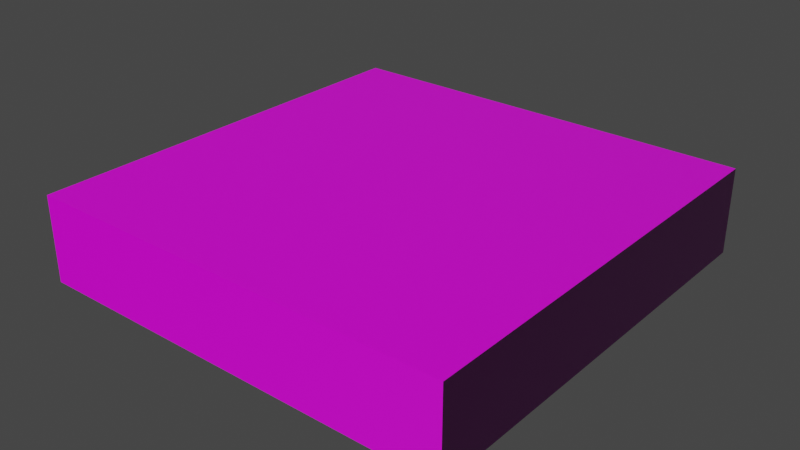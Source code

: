# Source: floorTile1.blend  (saved by Blender 2.81.16; exported with 4.5.12 LTS)
import bpy
from mathutils import Matrix  # noqa: F401  (used for matrix-valued properties, if any)

bpy.ops.wm.read_factory_settings(use_empty=True)
scene = bpy.context.scene
scene.name = 'Scene'

# ---- collections
col_collection = bpy.data.collections.new('Collection'); scene.collection.children.link(col_collection)

# ---- images (referenced by path relative to the original .blend; pixels are not part of the script)
import os
ASSET_DIR = os.environ.get("B2B_ASSET_DIR", "")  # directory of the original .blend (textures are referenced by path, not embedded)
HERE = os.path.dirname(os.path.abspath(__file__))  # packed textures are extracted next to this script under _unpacked/

def load_image(name, relpath, width, height, colorspace="sRGB"):
    """Load a texture the original file referenced (path relative to the .blend, or extracted next to this script)."""
    p = next((c for c in (os.path.join(HERE, relpath), os.path.join(ASSET_DIR, relpath)) if relpath and os.path.exists(c)), "")
    if p:
        img = bpy.data.images.load(p, check_existing=True)
        img.name = name
    else:  # same state as the original file: an image datablock whose file is absent (Cycles renders it pink)
        img = bpy.data.images.new(name, width, height)
        img.source = "FILE"
        img.filepath = "//" + (relpath or name)
    img.colorspace_settings.name = colorspace
    return img
img_marble_red_003_color_jpg = load_image('Marble_Red_003_COLOR.jpg', 'Marble_Red_003_SD/Marble_Red_003_COLOR.jpg', 1024, 1024, 'sRGB')
img_marble_red_003_norm_jpg = load_image('Marble_Red_003_NORM.jpg', 'Marble_Red_003_SD/Marble_Red_003_NORM.jpg', 1024, 1024, 'sRGB')
img_marble_red_003_disp_png = load_image('Marble_Red_003_DISP.png', 'Marble_Red_003_SD/Marble_Red_003_DISP.png', 1024, 1024, 'sRGB')

# ---- materials (node trees are filled in below, after node groups)
mat_material = bpy.data.materials.new('Material')
mat_material.alpha_threshold = 0.0
mat_material.use_transparent_shadow = False
mat_material.line_color = (0.0, 0.0, 0.0, 1.0)

# ---- material node trees
mat_material.use_nodes = True; mat_material.node_tree.nodes.clear()
_N = mat_material.node_tree.nodes; _L = mat_material.node_tree.links
n0 = _N.new('ShaderNodeOutputMaterial'); n0.name = 'Material Output'; n0.location = (497, 300)
n1 = _N.new('ShaderNodeBsdfPrincipled'); n1.name = 'Principled BSDF'; n1.location = (207, 300)
n1.distribution = 'GGX'
n1.subsurface_method = 'BURLEY'
n1.inputs[2].default_value = 0.4
n1.inputs[3].default_value = 1.45
n1.inputs[27].default_value = (0.0, 0.0, 0.0, 1.0)
n1.inputs[28].default_value = 1.0
n2 = _N.new('ShaderNodeTexImage'); n2.name = 'Image Texture'; n2.location = (-430, 251)
n2.image = img_marble_red_003_color_jpg
n3 = _N.new('ShaderNodeTexImage'); n3.name = 'Image Texture.001'; n3.location = (-855, -29)
n3.image = img_marble_red_003_norm_jpg
n4 = _N.new('ShaderNodeNormalMap'); n4.name = 'Normal Map'; n4.location = (-136, -61)
n5 = _N.new('ShaderNodeDisplacement'); n5.name = 'Displacement'; n5.location = (-157, -248)
n5.inputs[2].default_value = 1.0
n6 = _N.new('ShaderNodeTexImage'); n6.name = 'Image Texture.002'; n6.location = (-731, -271)
n6.image = img_marble_red_003_disp_png
n7 = _N.new('ShaderNodeNormalMap'); n7.name = 'Normal Map.001'; n7.location = (-391, -249)
_L.new(n1.outputs[0], n0.inputs[0])
_L.new(n2.outputs[0], n1.inputs[0])
_L.new(n4.outputs[0], n1.inputs[5])
_L.new(n5.outputs[0], n0.inputs[2])
_L.new(n3.outputs[0], n4.inputs[1])
_L.new(n6.outputs[0], n7.inputs[1])
_L.new(n7.outputs[0], n5.inputs[3])
n0.is_active_output = True

# ---- world
world_world = bpy.data.worlds.new('World'); scene.world = world_world
world_world.use_nodes = True; world_world.node_tree.nodes.clear()
_N = world_world.node_tree.nodes; _L = world_world.node_tree.links
n0 = _N.new('ShaderNodeOutputWorld'); n0.name = 'World Output'; n0.location = (300, 300)
n1 = _N.new('ShaderNodeBackground'); n1.name = 'Background'; n1.location = (10, 300)
n1.inputs[0].default_value = (0.05088, 0.05088, 0.05088, 1.0)
_L.new(n1.outputs[0], n0.inputs[0])
n0.is_active_output = True
world_world.color = (0.05088, 0.05088, 0.05088)
world_world.use_sun_shadow = False
world_world.sun_shadow_jitter_overblur = 0.0

# ---- meshes
me_cube = bpy.data.meshes.new('Cube')
me_cube.from_pydata([(1.0, 1.0, 1.0), (1.0, 1.0, -1.0), (1.0, -1.0, 1.0), (1.0, -1.0, -1.0), (-1.0, 1.0, 1.0), (-1.0, 1.0, -1.0), (-1.0, -1.0, 1.0), (-1.0, -1.0, -1.0)], [], [(0, 4, 6, 2), (3, 2, 6, 7), (7, 6, 4, 5), (5, 1, 3, 7), (1, 0, 2, 3), (5, 4, 0, 1)])
_uv = me_cube.uv_layers.new(name='UVMap')
_uv.uv.foreach_set('vector', [0.3333, 0.6667, 0.3333, 1.0, 4.967e-08, 1.0, 0.0, 0.6667, 0.3333, 0.6667, 0.3333, 0.3333, 0.6667, 0.3333, 0.6667, 0.6667, 0.6667, 0.3333, 0.3333, 0.3333, 0.3333, 3.974e-08, 0.6667, 0.0, 1.0, 0.3333, 0.6667, 0.3333, 0.6667, 2.98e-08, 1.0, 0.0, 0.3333, 0.3333, 1.291e-07, 0.3333, 0.0, 8.941e-08, 0.3333, 0.0, 0.9944, 0.9977, 1.207e-07, 0.9977, 0.0, 0.00595, 0.9944, 0.00595])
me_cube.materials.append(mat_material)
me_cube.use_remesh_preserve_volume = False
me_cube.use_remesh_preserve_attributes = False
me_cube.use_mirror_vertex_groups = False
me_cube.update()

# ---- objects
ob_cube = bpy.data.objects.new('Cube', me_cube)

# ---- transforms, parenting, visibility, modifiers, constraints
ob_cube.location = (0.0, 0.0, 0.0)
ob_cube.rotation_euler = (1.571, 0.0, 0.0)
ob_cube.scale = (5.0, 1.0, 5.0)
ob_cube.lock_rotations_4d = False
ob_cube.empty_display_type = 'ARROWS'
ob_cube.lineart.crease_threshold = 0.0

# ---- collection membership
col_collection.objects.link(ob_cube)

# ---- scene / render settings (as saved in the file)
scene.frame_start = 1; scene.frame_end = 250; scene.frame_set(1)
scene.render.engine = 'BLENDER_EEVEE_NEXT'
scene.cycles.use_denoising = False
scene.cycles.samples = 128
scene.cycles.sampling_pattern = 'TABULATED_SOBOL'
scene.cycles.use_adaptive_sampling = False
scene.cycles.use_light_tree = False
scene.view_settings.view_transform = 'Filmic'
bpy.context.view_layer.update()

# ---- added for rendering (the .blend has no active camera and no usable light): camera, sun
cam_auto = bpy.data.cameras.new('AutoCamera')
cam_auto.lens = 50.0
cam_auto.sensor_width = 36.0
cam_auto.clip_end = 1000.0
ob_auto_camera = bpy.data.objects.new('AutoCamera', cam_auto)
scene.collection.objects.link(ob_auto_camera)
ob_auto_camera.location = (13.2149, -15.8578, 10.5719)
ob_auto_camera.rotation_euler = (1.09748, -7.21219e-08, 0.694738)
scene.camera = ob_auto_camera
light_auto_sun = bpy.data.lights.new('AutoSun', 'SUN')
light_auto_sun.energy = 3.0
light_auto_sun.angle = 0.0523599
ob_auto_sun = bpy.data.objects.new('AutoSun', light_auto_sun)
scene.collection.objects.link(ob_auto_sun)
ob_auto_sun.rotation_euler = (0.872665, 0.174533, 0.523599)
bpy.context.view_layer.update()
